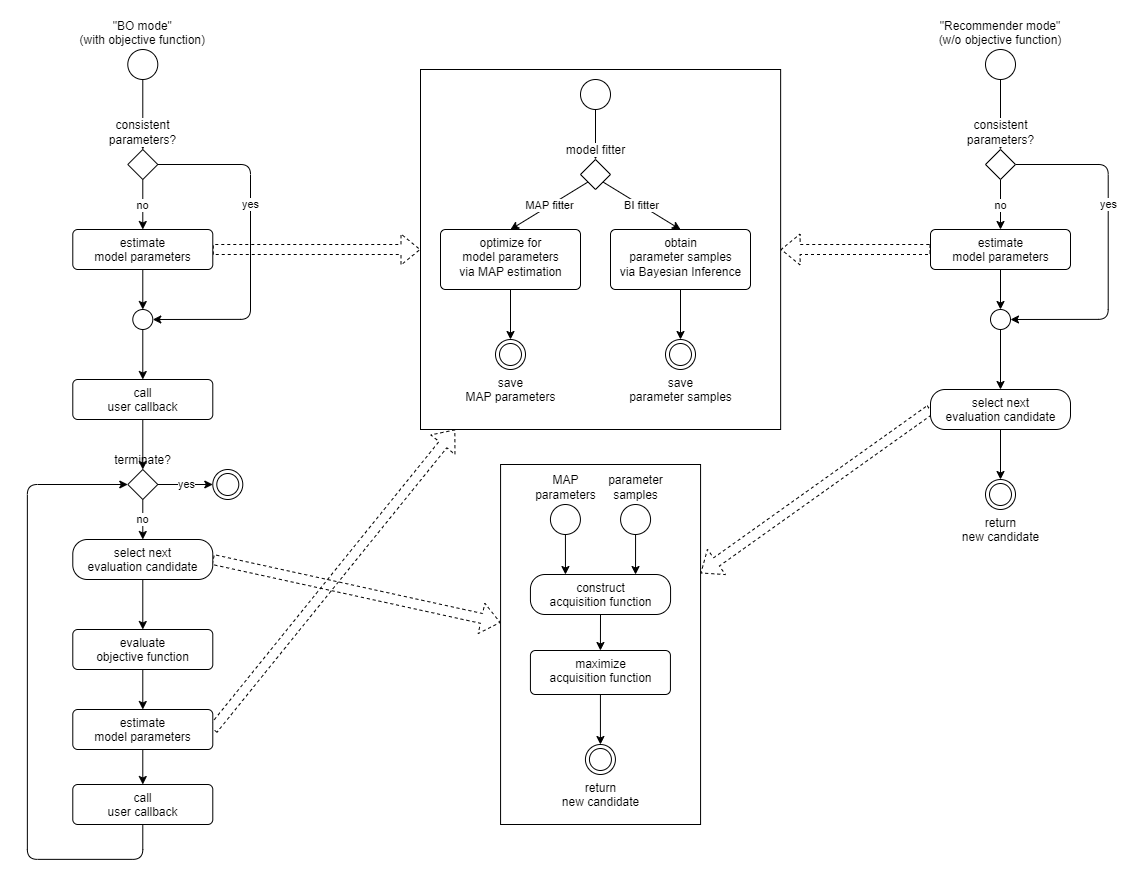

The diagram above was exported from draw.io. Its source (the exported page's mxGraphModel, read from the mxfile embedded in the PNG):
<mxGraphModel dx="1634" dy="1197" grid="1" gridSize="10" guides="1" tooltips="1" connect="1" arrows="1" fold="1" page="1" pageScale="1" pageWidth="1600" pageHeight="900" background="none" math="0" shadow="0">
  <root>
    <mxCell id="0" />
    <mxCell id="1" parent="0" />
    <mxCell id="81" value="" style="rounded=0;whiteSpace=wrap;html=1;labelBackgroundColor=default;fillColor=none;" parent="1" vertex="1">
      <mxGeometry x="580.07" y="485" width="200" height="360" as="geometry" />
    </mxCell>
    <mxCell id="80" value="" style="rounded=0;whiteSpace=wrap;html=1;labelBackgroundColor=default;fillColor=none;" parent="1" vertex="1">
      <mxGeometry x="500" y="90" width="360.14" height="360" as="geometry" />
    </mxCell>
    <mxCell id="38" style="edgeStyle=orthogonalEdgeStyle;html=1;exitX=0.5;exitY=1;exitDx=0;exitDy=0;entryX=0.5;entryY=0;entryDx=0;entryDy=0;" parent="1" source="35" target="37" edge="1">
      <mxGeometry relative="1" as="geometry" />
    </mxCell>
    <mxCell id="163" style="edgeStyle=none;html=1;exitX=0.5;exitY=1;exitDx=0;exitDy=0;entryX=0.5;entryY=0;entryDx=0;entryDy=0;" edge="1" parent="1" source="2" target="158">
      <mxGeometry relative="1" as="geometry" />
    </mxCell>
    <mxCell id="2" value="&quot;BO mode&quot;&#10;(with objective function)" style="ellipse;labelPosition=center;verticalLabelPosition=top;align=center;verticalAlign=bottom;" parent="1" vertex="1">
      <mxGeometry x="207.29000000000002" y="70" width="30" height="30" as="geometry" />
    </mxCell>
    <mxCell id="156" style="edgeStyle=none;html=1;exitX=0.5;exitY=1;exitDx=0;exitDy=0;entryX=0.5;entryY=0;entryDx=0;entryDy=0;" edge="1" parent="1" source="3" target="152">
      <mxGeometry relative="1" as="geometry" />
    </mxCell>
    <mxCell id="170" style="edgeStyle=none;html=1;exitX=1;exitY=0.5;exitDx=0;exitDy=0;shape=flexArrow;dashed=1;" edge="1" parent="1" source="3" target="80">
      <mxGeometry relative="1" as="geometry" />
    </mxCell>
    <mxCell id="3" value="estimate&lt;br&gt;model parameters" style="html=1;align=center;verticalAlign=top;rounded=1;absoluteArcSize=1;arcSize=10;dashed=0;" parent="1" vertex="1">
      <mxGeometry x="152.29000000000002" y="730" width="140" height="40" as="geometry" />
    </mxCell>
    <mxCell id="154" style="edgeStyle=none;html=1;exitX=0.5;exitY=1;exitDx=0;exitDy=0;entryX=0.5;entryY=0;entryDx=0;entryDy=0;" edge="1" parent="1" source="5" target="149">
      <mxGeometry relative="1" as="geometry" />
    </mxCell>
    <mxCell id="172" style="edgeStyle=none;shape=flexArrow;html=1;exitX=1;exitY=0.5;exitDx=0;exitDy=0;dashed=1;" edge="1" parent="1" source="5" target="81">
      <mxGeometry relative="1" as="geometry" />
    </mxCell>
    <mxCell id="5" value="select next&lt;br&gt;evaluation candidate" style="html=1;align=center;verticalAlign=top;rounded=1;absoluteArcSize=1;arcSize=29;dashed=0;" parent="1" vertex="1">
      <mxGeometry x="152.29000000000002" y="560" width="140" height="40" as="geometry" />
    </mxCell>
    <mxCell id="31" style="edgeStyle=orthogonalEdgeStyle;html=1;exitX=0.5;exitY=1;exitDx=0;exitDy=0;entryX=0;entryY=0.5;entryDx=0;entryDy=0;" parent="1" source="152" target="25" edge="1">
      <mxGeometry relative="1" as="geometry">
        <Array as="points">
          <mxPoint x="222" y="880" />
          <mxPoint x="107" y="880" />
          <mxPoint x="107" y="505" />
        </Array>
        <mxPoint x="222.29000000000013" y="885" as="sourcePoint" />
      </mxGeometry>
    </mxCell>
    <mxCell id="30" value="yes" style="edgeStyle=none;html=1;exitX=1;exitY=0.5;exitDx=0;exitDy=0;entryX=0;entryY=0.5;entryDx=0;entryDy=0;" parent="1" source="25" target="29" edge="1">
      <mxGeometry relative="1" as="geometry" />
    </mxCell>
    <mxCell id="153" value="no" style="edgeStyle=none;html=1;exitX=0.5;exitY=1;exitDx=0;exitDy=0;entryX=0.5;entryY=0;entryDx=0;entryDy=0;" edge="1" parent="1" source="25" target="5">
      <mxGeometry relative="1" as="geometry" />
    </mxCell>
    <mxCell id="29" value="" style="ellipse;html=1;shape=endState;labelBackgroundColor=default;labelPosition=center;verticalLabelPosition=bottom;align=center;verticalAlign=top;" parent="1" vertex="1">
      <mxGeometry x="292.29" y="490" width="30" height="30" as="geometry" />
    </mxCell>
    <mxCell id="25" value="terminate?" style="rhombus;html=1;labelPosition=center;verticalLabelPosition=top;align=center;verticalAlign=bottom;labelBackgroundColor=default;" parent="1" vertex="1">
      <mxGeometry x="207.29000000000002" y="490" width="30" height="30" as="geometry" />
    </mxCell>
    <mxCell id="145" style="edgeStyle=none;html=1;exitX=0.5;exitY=1;exitDx=0;exitDy=0;entryX=0.25;entryY=0;entryDx=0;entryDy=0;" edge="1" parent="1" source="55" target="142">
      <mxGeometry relative="1" as="geometry" />
    </mxCell>
    <mxCell id="55" value="MAP&lt;br&gt;parameters" style="ellipse;html=1;labelPosition=center;verticalLabelPosition=top;align=center;verticalAlign=bottom;" parent="1" vertex="1">
      <mxGeometry x="629.9300000000002" y="525" width="30" height="30" as="geometry" />
    </mxCell>
    <mxCell id="60" style="edgeStyle=none;html=1;exitX=0.5;exitY=1;exitDx=0;exitDy=0;entryX=0.5;entryY=0;entryDx=0;entryDy=0;" parent="1" source="61" target="67" edge="1">
      <mxGeometry relative="1" as="geometry" />
    </mxCell>
    <mxCell id="61" value="maximize&lt;br&gt;acquisition function" style="html=1;align=center;verticalAlign=top;rounded=1;absoluteArcSize=1;arcSize=10;dashed=0;" parent="1" vertex="1">
      <mxGeometry x="609.9300000000002" y="671" width="140" height="44" as="geometry" />
    </mxCell>
    <mxCell id="67" value="return&lt;br&gt;new candidate" style="ellipse;html=1;shape=endState;labelPosition=center;verticalLabelPosition=bottom;align=center;verticalAlign=top;labelBackgroundColor=default;" parent="1" vertex="1">
      <mxGeometry x="664.9300000000002" y="765" width="30" height="30" as="geometry" />
    </mxCell>
    <mxCell id="35" value="" style="ellipse;html=1;container=0;" parent="1" vertex="1">
      <mxGeometry x="660" y="100" width="30" height="30" as="geometry" />
    </mxCell>
    <mxCell id="37" value="model fitter" style="rhombus;html=1;labelPosition=center;verticalLabelPosition=top;align=center;verticalAlign=bottom;labelBackgroundColor=default;container=0;" parent="1" vertex="1">
      <mxGeometry x="660" y="180" width="30" height="30" as="geometry" />
    </mxCell>
    <mxCell id="39" value="optimize for&lt;br&gt;model parameters&lt;br&gt;via MAP estimation" style="html=1;align=center;verticalAlign=top;rounded=1;absoluteArcSize=1;arcSize=10;dashed=0;container=0;" parent="1" vertex="1">
      <mxGeometry x="520" y="250" width="140" height="60" as="geometry" />
    </mxCell>
    <mxCell id="41" value="MAP fitter" style="html=1;exitX=0;exitY=1;exitDx=0;exitDy=0;entryX=0.5;entryY=0;entryDx=0;entryDy=0;" parent="1" source="37" target="39" edge="1">
      <mxGeometry relative="1" as="geometry" />
    </mxCell>
    <mxCell id="40" value="obtain&lt;br&gt;parameter samples&lt;br&gt;via Bayesian Inference" style="html=1;align=center;verticalAlign=top;rounded=1;absoluteArcSize=1;arcSize=10;dashed=0;container=0;" parent="1" vertex="1">
      <mxGeometry x="690" y="250" width="140" height="60" as="geometry" />
    </mxCell>
    <mxCell id="42" value="BI fitter" style="edgeStyle=none;html=1;exitX=1;exitY=1;exitDx=0;exitDy=0;entryX=0.5;entryY=0;entryDx=0;entryDy=0;" parent="1" source="37" target="40" edge="1">
      <mxGeometry relative="1" as="geometry" />
    </mxCell>
    <mxCell id="47" value="save&lt;br&gt;MAP parameters" style="ellipse;html=1;shape=endState;labelPosition=center;verticalLabelPosition=bottom;align=center;verticalAlign=top;labelBackgroundColor=default;container=0;" parent="1" vertex="1">
      <mxGeometry x="575" y="360" width="30" height="30" as="geometry" />
    </mxCell>
    <mxCell id="50" style="edgeStyle=none;html=1;exitX=0.5;exitY=1;exitDx=0;exitDy=0;entryX=0.5;entryY=0;entryDx=0;entryDy=0;" parent="1" source="39" target="47" edge="1">
      <mxGeometry relative="1" as="geometry" />
    </mxCell>
    <mxCell id="49" value="save&lt;br&gt;parameter samples" style="ellipse;html=1;shape=endState;labelPosition=center;verticalLabelPosition=bottom;align=center;verticalAlign=top;labelBackgroundColor=default;container=0;" parent="1" vertex="1">
      <mxGeometry x="745" y="360" width="30" height="30" as="geometry" />
    </mxCell>
    <mxCell id="51" style="edgeStyle=none;html=1;exitX=0.5;exitY=1;exitDx=0;exitDy=0;entryX=0.5;entryY=0;entryDx=0;entryDy=0;" parent="1" source="40" target="49" edge="1">
      <mxGeometry relative="1" as="geometry" />
    </mxCell>
    <mxCell id="186" style="edgeStyle=none;html=1;exitX=0.5;exitY=1;exitDx=0;exitDy=0;entryX=0.5;entryY=0;entryDx=0;entryDy=0;" edge="1" parent="1" source="106" target="184">
      <mxGeometry relative="1" as="geometry" />
    </mxCell>
    <mxCell id="106" value="&quot;Recommender mode&quot;&#10;(w/o objective function)" style="ellipse;labelPosition=center;verticalLabelPosition=top;align=center;verticalAlign=bottom;" parent="1" vertex="1">
      <mxGeometry x="1065" y="70" width="30" height="30" as="geometry" />
    </mxCell>
    <mxCell id="128" value="return&lt;br&gt;new candidate" style="ellipse;html=1;shape=endState;labelPosition=center;verticalLabelPosition=bottom;align=center;verticalAlign=top;" parent="1" vertex="1">
      <mxGeometry x="1065" y="500" width="30" height="30" as="geometry" />
    </mxCell>
    <mxCell id="146" style="edgeStyle=none;html=1;exitX=0.5;exitY=1;exitDx=0;exitDy=0;entryX=0.75;entryY=0;entryDx=0;entryDy=0;" edge="1" parent="1" source="136" target="142">
      <mxGeometry relative="1" as="geometry" />
    </mxCell>
    <mxCell id="136" value="parameter&lt;br&gt;samples" style="ellipse;html=1;labelPosition=center;verticalLabelPosition=top;align=center;verticalAlign=bottom;" parent="1" vertex="1">
      <mxGeometry x="700.07" y="525" width="30" height="30" as="geometry" />
    </mxCell>
    <mxCell id="148" style="edgeStyle=none;html=1;exitX=0.5;exitY=1;exitDx=0;exitDy=0;entryX=0.5;entryY=0;entryDx=0;entryDy=0;" edge="1" parent="1" source="142" target="61">
      <mxGeometry relative="1" as="geometry" />
    </mxCell>
    <mxCell id="142" value="construct&lt;br&gt;acquisition function" style="html=1;align=center;verticalAlign=top;rounded=1;absoluteArcSize=1;arcSize=29;dashed=0;" vertex="1" parent="1">
      <mxGeometry x="609.9300000000002" y="595" width="140.14" height="40" as="geometry" />
    </mxCell>
    <mxCell id="155" style="edgeStyle=none;html=1;exitX=0.5;exitY=1;exitDx=0;exitDy=0;entryX=0.5;entryY=0;entryDx=0;entryDy=0;" edge="1" parent="1" source="149" target="3">
      <mxGeometry relative="1" as="geometry" />
    </mxCell>
    <mxCell id="149" value="evaluate&lt;br&gt;objective function" style="html=1;align=center;verticalAlign=top;rounded=1;absoluteArcSize=1;arcSize=10;dashed=0;" vertex="1" parent="1">
      <mxGeometry x="152.29000000000002" y="650" width="140" height="40" as="geometry" />
    </mxCell>
    <mxCell id="165" style="edgeStyle=none;html=1;exitX=0.5;exitY=1;exitDx=0;exitDy=0;entryX=0.5;entryY=0;entryDx=0;entryDy=0;" edge="1" parent="1" source="151" target="159">
      <mxGeometry relative="1" as="geometry" />
    </mxCell>
    <mxCell id="171" style="edgeStyle=none;shape=flexArrow;html=1;exitX=1;exitY=0.5;exitDx=0;exitDy=0;dashed=1;" edge="1" parent="1" source="151" target="80">
      <mxGeometry relative="1" as="geometry" />
    </mxCell>
    <mxCell id="151" value="estimate&lt;br&gt;model parameters" style="html=1;align=center;verticalAlign=top;rounded=1;absoluteArcSize=1;arcSize=10;dashed=0;" vertex="1" parent="1">
      <mxGeometry x="152.29000000000002" y="250" width="140" height="40" as="geometry" />
    </mxCell>
    <mxCell id="152" value="call&lt;br&gt;user callback" style="html=1;align=center;verticalAlign=top;rounded=1;absoluteArcSize=1;arcSize=10;dashed=0;" vertex="1" parent="1">
      <mxGeometry x="152.29000000000002" y="805" width="140" height="40" as="geometry" />
    </mxCell>
    <mxCell id="164" value="no" style="edgeStyle=none;html=1;exitX=0.5;exitY=1;exitDx=0;exitDy=0;entryX=0.5;entryY=0;entryDx=0;entryDy=0;" edge="1" parent="1" source="158" target="151">
      <mxGeometry relative="1" as="geometry" />
    </mxCell>
    <mxCell id="167" style="edgeStyle=orthogonalEdgeStyle;html=1;exitX=1;exitY=0.5;exitDx=0;exitDy=0;entryX=1;entryY=0.5;entryDx=0;entryDy=0;" edge="1" parent="1" source="158" target="159">
      <mxGeometry relative="1" as="geometry">
        <Array as="points">
          <mxPoint x="330" y="185" />
          <mxPoint x="330" y="340" />
        </Array>
      </mxGeometry>
    </mxCell>
    <mxCell id="168" value="yes" style="edgeLabel;html=1;align=center;verticalAlign=middle;resizable=0;points=[];" vertex="1" connectable="0" parent="167">
      <mxGeometry x="-0.2306" y="-1" relative="1" as="geometry">
        <mxPoint as="offset" />
      </mxGeometry>
    </mxCell>
    <mxCell id="158" value="consistent&lt;br&gt;parameters?" style="rhombus;html=1;labelPosition=center;verticalLabelPosition=top;align=center;verticalAlign=bottom;labelBackgroundColor=default;" vertex="1" parent="1">
      <mxGeometry x="207.29000000000002" y="170" width="30" height="30" as="geometry" />
    </mxCell>
    <mxCell id="178" style="edgeStyle=none;html=1;exitX=0.5;exitY=1;exitDx=0;exitDy=0;entryX=0.5;entryY=0;entryDx=0;entryDy=0;" edge="1" parent="1" source="159" target="176">
      <mxGeometry relative="1" as="geometry" />
    </mxCell>
    <mxCell id="159" value="" style="ellipse;html=1;" vertex="1" parent="1">
      <mxGeometry x="212.2899999999999" y="330" width="20" height="20" as="geometry" />
    </mxCell>
    <mxCell id="191" style="edgeStyle=none;html=1;exitX=0.5;exitY=1;exitDx=0;exitDy=0;entryX=0.5;entryY=0;entryDx=0;entryDy=0;" edge="1" parent="1" source="176" target="25">
      <mxGeometry relative="1" as="geometry" />
    </mxCell>
    <mxCell id="176" value="call&lt;br&gt;user callback" style="html=1;align=center;verticalAlign=top;rounded=1;absoluteArcSize=1;arcSize=10;dashed=0;" vertex="1" parent="1">
      <mxGeometry x="152.29000000000002" y="400" width="140" height="40" as="geometry" />
    </mxCell>
    <mxCell id="179" style="edgeStyle=none;html=1;exitX=0.5;exitY=1;exitDx=0;exitDy=0;entryX=0.5;entryY=0;entryDx=0;entryDy=0;" edge="1" parent="1" source="180" target="185">
      <mxGeometry relative="1" as="geometry" />
    </mxCell>
    <mxCell id="192" style="edgeStyle=none;html=1;exitX=0;exitY=0.5;exitDx=0;exitDy=0;shape=flexArrow;dashed=1;" edge="1" parent="1" source="180" target="80">
      <mxGeometry relative="1" as="geometry" />
    </mxCell>
    <mxCell id="180" value="estimate&lt;br&gt;model parameters" style="html=1;align=center;verticalAlign=top;rounded=1;absoluteArcSize=1;arcSize=10;dashed=0;" vertex="1" parent="1">
      <mxGeometry x="1010" y="250" width="140" height="40" as="geometry" />
    </mxCell>
    <mxCell id="181" value="no" style="edgeStyle=none;html=1;exitX=0.5;exitY=1;exitDx=0;exitDy=0;entryX=0.5;entryY=0;entryDx=0;entryDy=0;" edge="1" parent="1" source="184" target="180">
      <mxGeometry relative="1" as="geometry" />
    </mxCell>
    <mxCell id="182" style="edgeStyle=orthogonalEdgeStyle;html=1;exitX=1;exitY=0.5;exitDx=0;exitDy=0;entryX=1;entryY=0.5;entryDx=0;entryDy=0;" edge="1" parent="1" source="184" target="185">
      <mxGeometry relative="1" as="geometry">
        <Array as="points">
          <mxPoint x="1187.71" y="185" />
          <mxPoint x="1187.71" y="340" />
        </Array>
      </mxGeometry>
    </mxCell>
    <mxCell id="183" value="yes" style="edgeLabel;html=1;align=center;verticalAlign=middle;resizable=0;points=[];" vertex="1" connectable="0" parent="182">
      <mxGeometry x="-0.2306" y="-1" relative="1" as="geometry">
        <mxPoint as="offset" />
      </mxGeometry>
    </mxCell>
    <mxCell id="184" value="consistent&lt;br&gt;parameters?" style="rhombus;html=1;labelPosition=center;verticalLabelPosition=top;align=center;verticalAlign=bottom;labelBackgroundColor=default;" vertex="1" parent="1">
      <mxGeometry x="1065" y="170" width="30" height="30" as="geometry" />
    </mxCell>
    <mxCell id="188" style="edgeStyle=none;html=1;exitX=0.5;exitY=1;exitDx=0;exitDy=0;entryX=0.5;entryY=0;entryDx=0;entryDy=0;" edge="1" parent="1" source="185" target="187">
      <mxGeometry relative="1" as="geometry" />
    </mxCell>
    <mxCell id="185" value="" style="ellipse;html=1;" vertex="1" parent="1">
      <mxGeometry x="1070" y="330" width="20" height="20" as="geometry" />
    </mxCell>
    <mxCell id="189" style="edgeStyle=none;html=1;exitX=0.5;exitY=1;exitDx=0;exitDy=0;entryX=0.5;entryY=0;entryDx=0;entryDy=0;" edge="1" parent="1" source="187" target="128">
      <mxGeometry relative="1" as="geometry" />
    </mxCell>
    <mxCell id="190" style="edgeStyle=none;html=1;exitX=0;exitY=0.5;exitDx=0;exitDy=0;shape=flexArrow;dashed=1;" edge="1" parent="1" source="187" target="81">
      <mxGeometry relative="1" as="geometry" />
    </mxCell>
    <mxCell id="187" value="select next&lt;br&gt;evaluation candidate" style="html=1;align=center;verticalAlign=top;rounded=1;absoluteArcSize=1;arcSize=29;dashed=0;" vertex="1" parent="1">
      <mxGeometry x="1010" y="410" width="140" height="40" as="geometry" />
    </mxCell>
  </root>
</mxGraphModel>